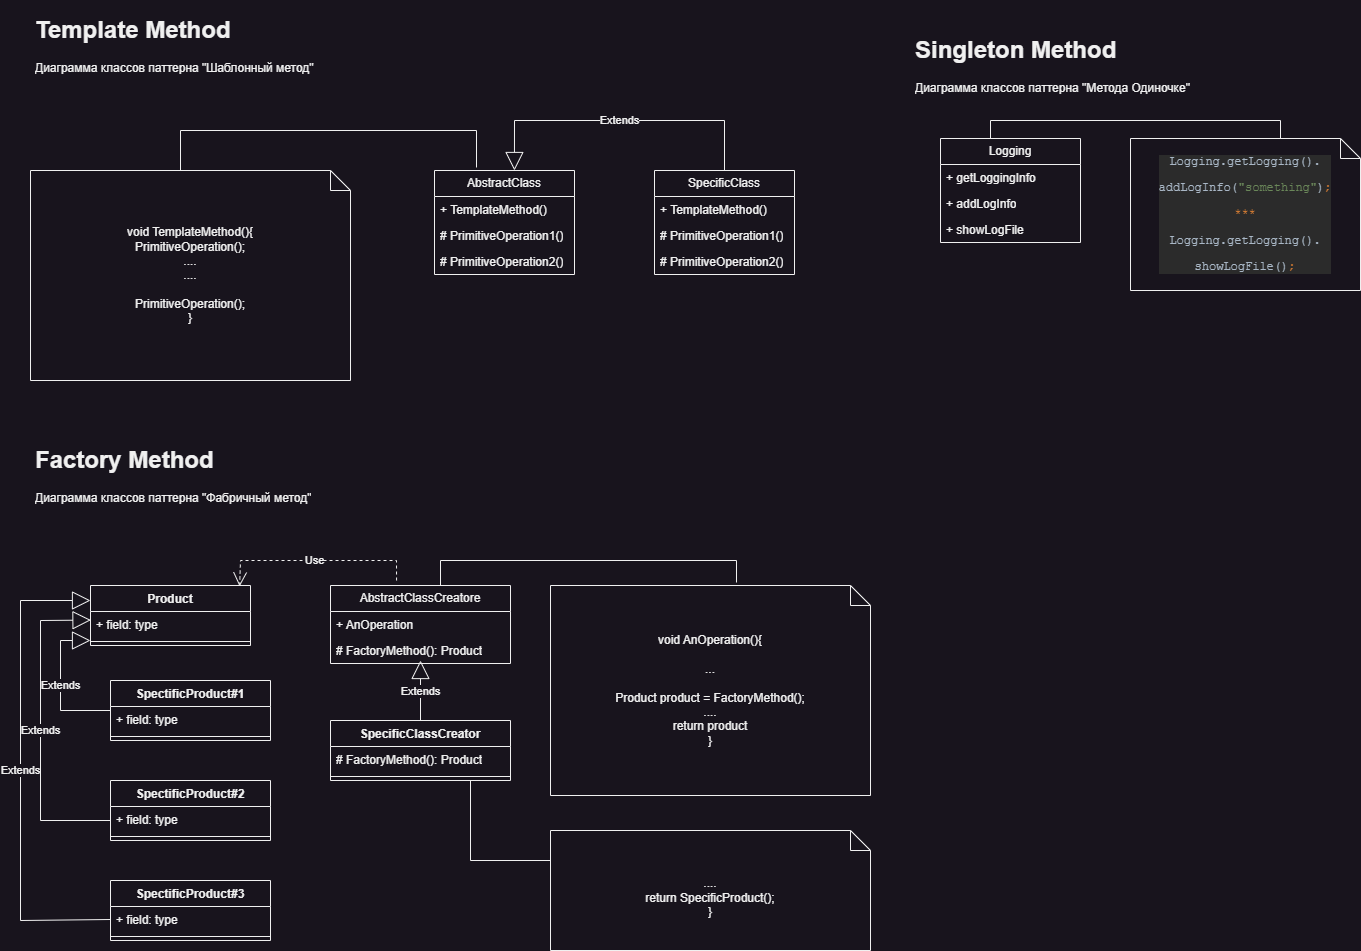

The diagram above was exported from draw.io. Its source (the exported page's mxGraphModel, read from the mxfile embedded in the PNG):
<mxGraphModel dx="2736" dy="1129" grid="1" gridSize="10" guides="1" tooltips="1" connect="1" arrows="1" fold="1" page="1" pageScale="1" pageWidth="827" pageHeight="1169" math="0" shadow="0">
  <root>
    <mxCell id="0" />
    <mxCell id="1" parent="0" />
    <mxCell id="VN6Wj3PvKTrDOJv1yqqS-1" value="&lt;h1&gt;Template Method&lt;/h1&gt;&lt;p&gt;Диаграмма классов паттерна &quot;Шаблонный метод&quot;&lt;/p&gt;" style="text;html=1;strokeColor=none;fillColor=none;spacing=5;spacingTop=-20;whiteSpace=wrap;overflow=hidden;rounded=0;" parent="1" vertex="1">
      <mxGeometry x="10" y="10" width="300" height="80" as="geometry" />
    </mxCell>
    <mxCell id="VN6Wj3PvKTrDOJv1yqqS-2" value="AbstractClass" style="swimlane;fontStyle=0;childLayout=stackLayout;horizontal=1;startSize=26;fillColor=none;horizontalStack=0;resizeParent=1;resizeParentMax=0;resizeLast=0;collapsible=1;marginBottom=0;whiteSpace=wrap;html=1;" parent="1" vertex="1">
      <mxGeometry x="414" y="170" width="140" height="104" as="geometry" />
    </mxCell>
    <mxCell id="VN6Wj3PvKTrDOJv1yqqS-3" value="+ TemplateMethod()" style="text;strokeColor=none;fillColor=none;align=left;verticalAlign=top;spacingLeft=4;spacingRight=4;overflow=hidden;rotatable=0;points=[[0,0.5],[1,0.5]];portConstraint=eastwest;whiteSpace=wrap;html=1;" parent="VN6Wj3PvKTrDOJv1yqqS-2" vertex="1">
      <mxGeometry y="26" width="140" height="26" as="geometry" />
    </mxCell>
    <mxCell id="VN6Wj3PvKTrDOJv1yqqS-4" value="# PrimitiveOperation1()" style="text;strokeColor=none;fillColor=none;align=left;verticalAlign=top;spacingLeft=4;spacingRight=4;overflow=hidden;rotatable=0;points=[[0,0.5],[1,0.5]];portConstraint=eastwest;whiteSpace=wrap;html=1;" parent="VN6Wj3PvKTrDOJv1yqqS-2" vertex="1">
      <mxGeometry y="52" width="140" height="26" as="geometry" />
    </mxCell>
    <mxCell id="VN6Wj3PvKTrDOJv1yqqS-5" value="# PrimitiveOperation2()" style="text;strokeColor=none;fillColor=none;align=left;verticalAlign=top;spacingLeft=4;spacingRight=4;overflow=hidden;rotatable=0;points=[[0,0.5],[1,0.5]];portConstraint=eastwest;whiteSpace=wrap;html=1;" parent="VN6Wj3PvKTrDOJv1yqqS-2" vertex="1">
      <mxGeometry y="78" width="140" height="26" as="geometry" />
    </mxCell>
    <mxCell id="VN6Wj3PvKTrDOJv1yqqS-6" value="SpecificClass" style="swimlane;fontStyle=0;childLayout=stackLayout;horizontal=1;startSize=26;fillColor=none;horizontalStack=0;resizeParent=1;resizeParentMax=0;resizeLast=0;collapsible=1;marginBottom=0;whiteSpace=wrap;html=1;" parent="1" vertex="1">
      <mxGeometry x="634" y="170" width="140" height="104" as="geometry" />
    </mxCell>
    <mxCell id="VN6Wj3PvKTrDOJv1yqqS-7" value="+ TemplateMethod()" style="text;strokeColor=none;fillColor=none;align=left;verticalAlign=top;spacingLeft=4;spacingRight=4;overflow=hidden;rotatable=0;points=[[0,0.5],[1,0.5]];portConstraint=eastwest;whiteSpace=wrap;html=1;" parent="VN6Wj3PvKTrDOJv1yqqS-6" vertex="1">
      <mxGeometry y="26" width="140" height="26" as="geometry" />
    </mxCell>
    <mxCell id="VN6Wj3PvKTrDOJv1yqqS-8" value="# PrimitiveOperation1()" style="text;strokeColor=none;fillColor=none;align=left;verticalAlign=top;spacingLeft=4;spacingRight=4;overflow=hidden;rotatable=0;points=[[0,0.5],[1,0.5]];portConstraint=eastwest;whiteSpace=wrap;html=1;" parent="VN6Wj3PvKTrDOJv1yqqS-6" vertex="1">
      <mxGeometry y="52" width="140" height="26" as="geometry" />
    </mxCell>
    <mxCell id="VN6Wj3PvKTrDOJv1yqqS-9" value="# PrimitiveOperation2()" style="text;strokeColor=none;fillColor=none;align=left;verticalAlign=top;spacingLeft=4;spacingRight=4;overflow=hidden;rotatable=0;points=[[0,0.5],[1,0.5]];portConstraint=eastwest;whiteSpace=wrap;html=1;" parent="VN6Wj3PvKTrDOJv1yqqS-6" vertex="1">
      <mxGeometry y="78" width="140" height="26" as="geometry" />
    </mxCell>
    <mxCell id="VN6Wj3PvKTrDOJv1yqqS-10" value="Extends" style="endArrow=block;endSize=16;endFill=0;html=1;rounded=0;exitX=0.5;exitY=0;exitDx=0;exitDy=0;entryX=0.571;entryY=0;entryDx=0;entryDy=0;entryPerimeter=0;" parent="1" source="VN6Wj3PvKTrDOJv1yqqS-6" target="VN6Wj3PvKTrDOJv1yqqS-2" edge="1">
      <mxGeometry width="160" relative="1" as="geometry">
        <mxPoint x="734" y="100" as="sourcePoint" />
        <mxPoint x="434" y="120" as="targetPoint" />
        <Array as="points">
          <mxPoint x="704" y="120" />
          <mxPoint x="494" y="120" />
        </Array>
      </mxGeometry>
    </mxCell>
    <mxCell id="VN6Wj3PvKTrDOJv1yqqS-11" value="void TemplateMethod(){&lt;br&gt;PrimitiveOperation();&lt;br&gt;....&lt;br&gt;....&lt;br&gt;&lt;br&gt;PrimitiveOperation();&lt;br&gt;}" style="shape=note;size=20;whiteSpace=wrap;html=1;" parent="1" vertex="1">
      <mxGeometry x="10" y="170" width="320" height="210" as="geometry" />
    </mxCell>
    <mxCell id="VN6Wj3PvKTrDOJv1yqqS-12" value="" style="endArrow=none;html=1;rounded=0;entryX=0.3;entryY=-0.029;entryDx=0;entryDy=0;entryPerimeter=0;exitX=0;exitY=0;exitDx=150;exitDy=0;exitPerimeter=0;" parent="1" source="VN6Wj3PvKTrDOJv1yqqS-11" target="VN6Wj3PvKTrDOJv1yqqS-2" edge="1">
      <mxGeometry relative="1" as="geometry">
        <mxPoint x="160" y="130" as="sourcePoint" />
        <mxPoint x="420" y="130" as="targetPoint" />
        <Array as="points">
          <mxPoint x="160" y="130" />
          <mxPoint x="456" y="130" />
        </Array>
      </mxGeometry>
    </mxCell>
    <mxCell id="VN6Wj3PvKTrDOJv1yqqS-13" value="&lt;h1&gt;Factory Method&lt;/h1&gt;&lt;p&gt;Диаграмма классов паттерна &quot;Фабричный метод&quot;&lt;/p&gt;" style="text;html=1;strokeColor=none;fillColor=none;spacing=5;spacingTop=-20;whiteSpace=wrap;overflow=hidden;rounded=0;" parent="1" vertex="1">
      <mxGeometry x="10" y="440" width="300" height="80" as="geometry" />
    </mxCell>
    <mxCell id="VN6Wj3PvKTrDOJv1yqqS-22" value="AbstractClassCreatore" style="swimlane;fontStyle=0;childLayout=stackLayout;horizontal=1;startSize=26;fillColor=none;horizontalStack=0;resizeParent=1;resizeParentMax=0;resizeLast=0;collapsible=1;marginBottom=0;whiteSpace=wrap;html=1;" parent="1" vertex="1">
      <mxGeometry x="310" y="585" width="180" height="78" as="geometry" />
    </mxCell>
    <mxCell id="VN6Wj3PvKTrDOJv1yqqS-23" value="+ AnOperation" style="text;strokeColor=none;fillColor=none;align=left;verticalAlign=top;spacingLeft=4;spacingRight=4;overflow=hidden;rotatable=0;points=[[0,0.5],[1,0.5]];portConstraint=eastwest;whiteSpace=wrap;html=1;" parent="VN6Wj3PvKTrDOJv1yqqS-22" vertex="1">
      <mxGeometry y="26" width="180" height="26" as="geometry" />
    </mxCell>
    <mxCell id="VN6Wj3PvKTrDOJv1yqqS-24" value="# FactoryMethod(): Product" style="text;strokeColor=none;fillColor=none;align=left;verticalAlign=top;spacingLeft=4;spacingRight=4;overflow=hidden;rotatable=0;points=[[0,0.5],[1,0.5]];portConstraint=eastwest;whiteSpace=wrap;html=1;" parent="VN6Wj3PvKTrDOJv1yqqS-22" vertex="1">
      <mxGeometry y="52" width="180" height="26" as="geometry" />
    </mxCell>
    <mxCell id="VN6Wj3PvKTrDOJv1yqqS-26" value="Product" style="swimlane;fontStyle=1;align=center;verticalAlign=top;childLayout=stackLayout;horizontal=1;startSize=26;horizontalStack=0;resizeParent=1;resizeParentMax=0;resizeLast=0;collapsible=1;marginBottom=0;whiteSpace=wrap;html=1;" parent="1" vertex="1">
      <mxGeometry x="70" y="585" width="160" height="60" as="geometry" />
    </mxCell>
    <mxCell id="VN6Wj3PvKTrDOJv1yqqS-27" value="+ field: type" style="text;strokeColor=none;fillColor=none;align=left;verticalAlign=top;spacingLeft=4;spacingRight=4;overflow=hidden;rotatable=0;points=[[0,0.5],[1,0.5]];portConstraint=eastwest;whiteSpace=wrap;html=1;" parent="VN6Wj3PvKTrDOJv1yqqS-26" vertex="1">
      <mxGeometry y="26" width="160" height="26" as="geometry" />
    </mxCell>
    <mxCell id="VN6Wj3PvKTrDOJv1yqqS-28" value="" style="line;strokeWidth=1;fillColor=none;align=left;verticalAlign=middle;spacingTop=-1;spacingLeft=3;spacingRight=3;rotatable=0;labelPosition=right;points=[];portConstraint=eastwest;strokeColor=inherit;" parent="VN6Wj3PvKTrDOJv1yqqS-26" vertex="1">
      <mxGeometry y="52" width="160" height="8" as="geometry" />
    </mxCell>
    <mxCell id="VN6Wj3PvKTrDOJv1yqqS-30" value="SpectificProduct#1" style="swimlane;fontStyle=1;align=center;verticalAlign=top;childLayout=stackLayout;horizontal=1;startSize=26;horizontalStack=0;resizeParent=1;resizeParentMax=0;resizeLast=0;collapsible=1;marginBottom=0;whiteSpace=wrap;html=1;" parent="1" vertex="1">
      <mxGeometry x="90" y="680" width="160" height="60" as="geometry" />
    </mxCell>
    <mxCell id="VN6Wj3PvKTrDOJv1yqqS-31" value="+ field: type" style="text;strokeColor=none;fillColor=none;align=left;verticalAlign=top;spacingLeft=4;spacingRight=4;overflow=hidden;rotatable=0;points=[[0,0.5],[1,0.5]];portConstraint=eastwest;whiteSpace=wrap;html=1;" parent="VN6Wj3PvKTrDOJv1yqqS-30" vertex="1">
      <mxGeometry y="26" width="160" height="26" as="geometry" />
    </mxCell>
    <mxCell id="VN6Wj3PvKTrDOJv1yqqS-32" value="" style="line;strokeWidth=1;fillColor=none;align=left;verticalAlign=middle;spacingTop=-1;spacingLeft=3;spacingRight=3;rotatable=0;labelPosition=right;points=[];portConstraint=eastwest;strokeColor=inherit;" parent="VN6Wj3PvKTrDOJv1yqqS-30" vertex="1">
      <mxGeometry y="52" width="160" height="8" as="geometry" />
    </mxCell>
    <mxCell id="VN6Wj3PvKTrDOJv1yqqS-33" value="SpectificProduct#2" style="swimlane;fontStyle=1;align=center;verticalAlign=top;childLayout=stackLayout;horizontal=1;startSize=26;horizontalStack=0;resizeParent=1;resizeParentMax=0;resizeLast=0;collapsible=1;marginBottom=0;whiteSpace=wrap;html=1;" parent="1" vertex="1">
      <mxGeometry x="90" y="780" width="160" height="60" as="geometry" />
    </mxCell>
    <mxCell id="VN6Wj3PvKTrDOJv1yqqS-34" value="+ field: type" style="text;strokeColor=none;fillColor=none;align=left;verticalAlign=top;spacingLeft=4;spacingRight=4;overflow=hidden;rotatable=0;points=[[0,0.5],[1,0.5]];portConstraint=eastwest;whiteSpace=wrap;html=1;" parent="VN6Wj3PvKTrDOJv1yqqS-33" vertex="1">
      <mxGeometry y="26" width="160" height="26" as="geometry" />
    </mxCell>
    <mxCell id="VN6Wj3PvKTrDOJv1yqqS-35" value="" style="line;strokeWidth=1;fillColor=none;align=left;verticalAlign=middle;spacingTop=-1;spacingLeft=3;spacingRight=3;rotatable=0;labelPosition=right;points=[];portConstraint=eastwest;strokeColor=inherit;" parent="VN6Wj3PvKTrDOJv1yqqS-33" vertex="1">
      <mxGeometry y="52" width="160" height="8" as="geometry" />
    </mxCell>
    <mxCell id="VN6Wj3PvKTrDOJv1yqqS-36" value="SpectificProduct#3" style="swimlane;fontStyle=1;align=center;verticalAlign=top;childLayout=stackLayout;horizontal=1;startSize=26;horizontalStack=0;resizeParent=1;resizeParentMax=0;resizeLast=0;collapsible=1;marginBottom=0;whiteSpace=wrap;html=1;" parent="1" vertex="1">
      <mxGeometry x="90" y="880" width="160" height="60" as="geometry" />
    </mxCell>
    <mxCell id="VN6Wj3PvKTrDOJv1yqqS-37" value="+ field: type" style="text;strokeColor=none;fillColor=none;align=left;verticalAlign=top;spacingLeft=4;spacingRight=4;overflow=hidden;rotatable=0;points=[[0,0.5],[1,0.5]];portConstraint=eastwest;whiteSpace=wrap;html=1;" parent="VN6Wj3PvKTrDOJv1yqqS-36" vertex="1">
      <mxGeometry y="26" width="160" height="26" as="geometry" />
    </mxCell>
    <mxCell id="VN6Wj3PvKTrDOJv1yqqS-38" value="" style="line;strokeWidth=1;fillColor=none;align=left;verticalAlign=middle;spacingTop=-1;spacingLeft=3;spacingRight=3;rotatable=0;labelPosition=right;points=[];portConstraint=eastwest;strokeColor=inherit;" parent="VN6Wj3PvKTrDOJv1yqqS-36" vertex="1">
      <mxGeometry y="52" width="160" height="8" as="geometry" />
    </mxCell>
    <mxCell id="VN6Wj3PvKTrDOJv1yqqS-40" value="Extends" style="endArrow=block;endSize=16;endFill=0;html=1;rounded=0;entryX=0;entryY=0.375;entryDx=0;entryDy=0;entryPerimeter=0;" parent="1" target="VN6Wj3PvKTrDOJv1yqqS-28" edge="1">
      <mxGeometry width="160" relative="1" as="geometry">
        <mxPoint x="90" y="710" as="sourcePoint" />
        <mxPoint x="30" y="610" as="targetPoint" />
        <Array as="points">
          <mxPoint x="40" y="710" />
          <mxPoint x="40" y="640" />
        </Array>
      </mxGeometry>
    </mxCell>
    <mxCell id="VN6Wj3PvKTrDOJv1yqqS-41" value="Extends" style="endArrow=block;endSize=16;endFill=0;html=1;rounded=0;entryX=0.003;entryY=0.33;entryDx=0;entryDy=0;entryPerimeter=0;" parent="1" target="VN6Wj3PvKTrDOJv1yqqS-27" edge="1">
      <mxGeometry width="160" relative="1" as="geometry">
        <mxPoint x="90" y="820" as="sourcePoint" />
        <mxPoint x="70" y="750" as="targetPoint" />
        <Array as="points">
          <mxPoint x="20" y="820" />
          <mxPoint x="20" y="620" />
        </Array>
      </mxGeometry>
    </mxCell>
    <mxCell id="VN6Wj3PvKTrDOJv1yqqS-42" value="Extends" style="endArrow=block;endSize=16;endFill=0;html=1;rounded=0;entryX=0;entryY=0.25;entryDx=0;entryDy=0;exitX=0;exitY=0.5;exitDx=0;exitDy=0;" parent="1" source="VN6Wj3PvKTrDOJv1yqqS-37" target="VN6Wj3PvKTrDOJv1yqqS-26" edge="1">
      <mxGeometry width="160" relative="1" as="geometry">
        <mxPoint x="70" y="920" as="sourcePoint" />
        <mxPoint x="50" y="720" as="targetPoint" />
        <Array as="points">
          <mxPoint y="920" />
          <mxPoint y="600" />
        </Array>
      </mxGeometry>
    </mxCell>
    <mxCell id="VN6Wj3PvKTrDOJv1yqqS-43" value="Use" style="endArrow=open;endSize=12;dashed=1;html=1;rounded=0;exitX=0.367;exitY=-0.064;exitDx=0;exitDy=0;exitPerimeter=0;entryX=0.932;entryY=0.015;entryDx=0;entryDy=0;entryPerimeter=0;" parent="1" source="VN6Wj3PvKTrDOJv1yqqS-22" target="VN6Wj3PvKTrDOJv1yqqS-26" edge="1">
      <mxGeometry width="160" relative="1" as="geometry">
        <mxPoint x="410" y="520" as="sourcePoint" />
        <mxPoint x="180" y="540" as="targetPoint" />
        <Array as="points">
          <mxPoint x="376" y="560" />
          <mxPoint x="220" y="560" />
        </Array>
      </mxGeometry>
    </mxCell>
    <mxCell id="VN6Wj3PvKTrDOJv1yqqS-44" value="void AnOperation(){&lt;br&gt;&lt;br&gt;...&lt;br&gt;&lt;br&gt;Product product = FactoryMethod();&lt;br&gt;....&lt;br&gt;return product&lt;br&gt;}" style="shape=note;size=20;whiteSpace=wrap;html=1;" parent="1" vertex="1">
      <mxGeometry x="530" y="585" width="320" height="210" as="geometry" />
    </mxCell>
    <mxCell id="VN6Wj3PvKTrDOJv1yqqS-45" value="" style="endArrow=none;html=1;rounded=0;entryX=0.3;entryY=-0.029;entryDx=0;entryDy=0;entryPerimeter=0;exitX=0;exitY=0;exitDx=150;exitDy=0;exitPerimeter=0;" parent="1" edge="1">
      <mxGeometry relative="1" as="geometry">
        <mxPoint x="420" y="585" as="sourcePoint" />
        <mxPoint x="716" y="582" as="targetPoint" />
        <Array as="points">
          <mxPoint x="420" y="560" />
          <mxPoint x="716" y="560" />
        </Array>
      </mxGeometry>
    </mxCell>
    <mxCell id="VN6Wj3PvKTrDOJv1yqqS-46" value="SpecificClassCreator" style="swimlane;fontStyle=1;align=center;verticalAlign=top;childLayout=stackLayout;horizontal=1;startSize=26;horizontalStack=0;resizeParent=1;resizeParentMax=0;resizeLast=0;collapsible=1;marginBottom=0;whiteSpace=wrap;html=1;" parent="1" vertex="1">
      <mxGeometry x="310" y="720" width="180" height="60" as="geometry" />
    </mxCell>
    <mxCell id="VN6Wj3PvKTrDOJv1yqqS-47" value="# FactoryMethod(): Product" style="text;strokeColor=none;fillColor=none;align=left;verticalAlign=top;spacingLeft=4;spacingRight=4;overflow=hidden;rotatable=0;points=[[0,0.5],[1,0.5]];portConstraint=eastwest;whiteSpace=wrap;html=1;" parent="VN6Wj3PvKTrDOJv1yqqS-46" vertex="1">
      <mxGeometry y="26" width="180" height="26" as="geometry" />
    </mxCell>
    <mxCell id="VN6Wj3PvKTrDOJv1yqqS-48" value="" style="line;strokeWidth=1;fillColor=none;align=left;verticalAlign=middle;spacingTop=-1;spacingLeft=3;spacingRight=3;rotatable=0;labelPosition=right;points=[];portConstraint=eastwest;strokeColor=inherit;" parent="VN6Wj3PvKTrDOJv1yqqS-46" vertex="1">
      <mxGeometry y="52" width="180" height="8" as="geometry" />
    </mxCell>
    <mxCell id="VN6Wj3PvKTrDOJv1yqqS-50" value="Extends" style="endArrow=block;endSize=16;endFill=0;html=1;rounded=0;exitX=0.5;exitY=0;exitDx=0;exitDy=0;entryX=0.5;entryY=0.885;entryDx=0;entryDy=0;entryPerimeter=0;" parent="1" source="VN6Wj3PvKTrDOJv1yqqS-46" target="VN6Wj3PvKTrDOJv1yqqS-24" edge="1">
      <mxGeometry width="160" relative="1" as="geometry">
        <mxPoint x="370" y="960" as="sourcePoint" />
        <mxPoint x="530" y="960" as="targetPoint" />
      </mxGeometry>
    </mxCell>
    <mxCell id="VN6Wj3PvKTrDOJv1yqqS-51" value="&lt;br&gt;....&lt;br&gt;return SpecificProduct();&lt;br&gt;}" style="shape=note;size=20;whiteSpace=wrap;html=1;" parent="1" vertex="1">
      <mxGeometry x="530" y="830" width="320" height="120" as="geometry" />
    </mxCell>
    <mxCell id="VN6Wj3PvKTrDOJv1yqqS-52" value="" style="endArrow=none;html=1;rounded=0;" parent="1" edge="1">
      <mxGeometry relative="1" as="geometry">
        <mxPoint x="450" y="780" as="sourcePoint" />
        <mxPoint x="530" y="860" as="targetPoint" />
        <Array as="points">
          <mxPoint x="450" y="860" />
        </Array>
      </mxGeometry>
    </mxCell>
    <mxCell id="toVdHUTFgf-Y8MBkmlIL-1" value="&lt;h1&gt;Singleton Method&lt;/h1&gt;&lt;p&gt;Диаграмма классов паттерна &quot;Метода Одиночке&quot;&lt;/p&gt;" style="text;html=1;strokeColor=none;fillColor=none;spacing=5;spacingTop=-20;whiteSpace=wrap;overflow=hidden;rounded=0;" vertex="1" parent="1">
      <mxGeometry x="890" y="30" width="300" height="80" as="geometry" />
    </mxCell>
    <mxCell id="toVdHUTFgf-Y8MBkmlIL-2" value="Logging" style="swimlane;fontStyle=0;childLayout=stackLayout;horizontal=1;startSize=26;fillColor=none;horizontalStack=0;resizeParent=1;resizeParentMax=0;resizeLast=0;collapsible=1;marginBottom=0;whiteSpace=wrap;html=1;" vertex="1" parent="1">
      <mxGeometry x="920" y="138" width="140" height="104" as="geometry" />
    </mxCell>
    <mxCell id="toVdHUTFgf-Y8MBkmlIL-3" value="+ getLoggingInfo" style="text;strokeColor=none;fillColor=none;align=left;verticalAlign=top;spacingLeft=4;spacingRight=4;overflow=hidden;rotatable=0;points=[[0,0.5],[1,0.5]];portConstraint=eastwest;whiteSpace=wrap;html=1;" vertex="1" parent="toVdHUTFgf-Y8MBkmlIL-2">
      <mxGeometry y="26" width="140" height="26" as="geometry" />
    </mxCell>
    <mxCell id="toVdHUTFgf-Y8MBkmlIL-4" value="+ addLogInfo" style="text;strokeColor=none;fillColor=none;align=left;verticalAlign=top;spacingLeft=4;spacingRight=4;overflow=hidden;rotatable=0;points=[[0,0.5],[1,0.5]];portConstraint=eastwest;whiteSpace=wrap;html=1;" vertex="1" parent="toVdHUTFgf-Y8MBkmlIL-2">
      <mxGeometry y="52" width="140" height="26" as="geometry" />
    </mxCell>
    <mxCell id="toVdHUTFgf-Y8MBkmlIL-5" value="+ showLogFile" style="text;strokeColor=none;fillColor=none;align=left;verticalAlign=top;spacingLeft=4;spacingRight=4;overflow=hidden;rotatable=0;points=[[0,0.5],[1,0.5]];portConstraint=eastwest;whiteSpace=wrap;html=1;" vertex="1" parent="toVdHUTFgf-Y8MBkmlIL-2">
      <mxGeometry y="78" width="140" height="26" as="geometry" />
    </mxCell>
    <mxCell id="toVdHUTFgf-Y8MBkmlIL-6" value="&lt;div style=&quot;background-color:#2b2b2b;color:#a9b7c6;font-family:'JetBrains Mono',monospace;font-size:9,8pt;&quot;&gt;&lt;pre&gt;Logging.getLogging().&lt;/pre&gt;&lt;pre&gt;addLogInfo(&lt;span style=&quot;color:#6a8759;&quot;&gt;&quot;something&quot;&lt;/span&gt;)&lt;span style=&quot;color:#cc7832;&quot;&gt;;&lt;/span&gt;&lt;/pre&gt;&lt;pre&gt;&lt;span style=&quot;color:#cc7832;&quot;&gt;***&lt;/span&gt;&lt;/pre&gt;&lt;pre&gt;&lt;div style=&quot;font-family: &amp;quot;JetBrains Mono&amp;quot;, monospace;&quot;&gt;&lt;pre&gt;Logging.getLogging().&lt;/pre&gt;&lt;pre&gt;showLogFile()&lt;span style=&quot;color:#cc7832;&quot;&gt;;&lt;/span&gt;&lt;/pre&gt;&lt;/div&gt;&lt;/pre&gt;&lt;/div&gt;" style="shape=note;size=20;whiteSpace=wrap;html=1;" vertex="1" parent="1">
      <mxGeometry x="1110" y="138" width="230" height="152" as="geometry" />
    </mxCell>
    <mxCell id="toVdHUTFgf-Y8MBkmlIL-7" value="" style="endArrow=none;html=1;rounded=0;exitX=0;exitY=0;exitDx=150;exitDy=0;exitPerimeter=0;" edge="1" parent="1">
      <mxGeometry relative="1" as="geometry">
        <mxPoint x="970" y="138" as="sourcePoint" />
        <mxPoint x="1260" y="138" as="targetPoint" />
        <Array as="points">
          <mxPoint x="970" y="120" />
          <mxPoint x="1260" y="120" />
        </Array>
      </mxGeometry>
    </mxCell>
  </root>
</mxGraphModel>